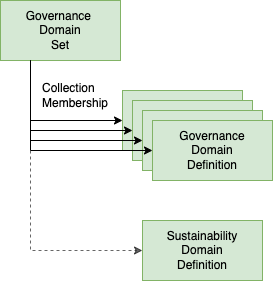

The diagram above was exported from draw.io. Its source (the exported page's mxGraphModel, read from the mxfile embedded in the PNG):
<mxGraphModel dx="1117" dy="729" grid="1" gridSize="10" guides="1" tooltips="1" connect="1" arrows="1" fold="1" page="1" pageScale="1" pageWidth="827" pageHeight="1169" math="0" shadow="0">
  <root>
    <mxCell id="0" />
    <mxCell id="1" parent="0" />
    <mxCell id="2" value="" style="edgeStyle=orthogonalEdgeStyle;rounded=0;orthogonalLoop=1;jettySize=auto;html=1;exitX=0.25;exitY=1;exitDx=0;exitDy=0;entryX=0;entryY=0.5;entryDx=0;entryDy=0;" edge="1" source="4" target="5" parent="1">
      <mxGeometry relative="1" as="geometry" />
    </mxCell>
    <mxCell id="3" style="edgeStyle=orthogonalEdgeStyle;rounded=0;orthogonalLoop=1;jettySize=auto;html=1;exitX=0.25;exitY=1;exitDx=0;exitDy=0;entryX=0;entryY=0.5;entryDx=0;entryDy=0;endArrow=classic;endFill=1;strokeColor=#000000;opacity=60;dashed=1;" edge="1" source="4" target="12" parent="1">
      <mxGeometry relative="1" as="geometry" />
    </mxCell>
    <mxCell id="4" value="Governance &lt;br&gt;Domain&lt;br&gt;Set" style="rounded=0;whiteSpace=wrap;html=1;fillColor=#d5e8d4;strokeColor=#82b366;" vertex="1" parent="1">
      <mxGeometry x="120" y="110" width="120" height="60" as="geometry" />
    </mxCell>
    <mxCell id="5" value="Governance&lt;br&gt;Domain&lt;br&gt;Definition" style="rounded=0;whiteSpace=wrap;html=1;fillColor=#d5e8d4;strokeColor=#82b366;" vertex="1" parent="1">
      <mxGeometry x="242" y="200" width="120" height="60" as="geometry" />
    </mxCell>
    <mxCell id="6" value="" style="edgeStyle=orthogonalEdgeStyle;rounded=0;orthogonalLoop=1;jettySize=auto;html=1;exitX=0.25;exitY=1;exitDx=0;exitDy=0;entryX=0;entryY=0.5;entryDx=0;entryDy=0;" edge="1" source="4" target="7" parent="1">
      <mxGeometry relative="1" as="geometry">
        <mxPoint x="160" y="180" as="sourcePoint" />
      </mxGeometry>
    </mxCell>
    <mxCell id="7" value="Governance&lt;br&gt;Domain&lt;br&gt;Definition" style="rounded=0;whiteSpace=wrap;html=1;fillColor=#d5e8d4;strokeColor=#82b366;" vertex="1" parent="1">
      <mxGeometry x="252" y="210" width="120" height="60" as="geometry" />
    </mxCell>
    <mxCell id="8" value="" style="edgeStyle=orthogonalEdgeStyle;rounded=0;orthogonalLoop=1;jettySize=auto;html=1;exitX=0.25;exitY=1;exitDx=0;exitDy=0;entryX=0;entryY=0.5;entryDx=0;entryDy=0;" edge="1" source="4" target="9" parent="1">
      <mxGeometry relative="1" as="geometry">
        <mxPoint x="170" y="190" as="sourcePoint" />
      </mxGeometry>
    </mxCell>
    <mxCell id="9" value="Governance&lt;br&gt;Domain&lt;br&gt;Definition" style="rounded=0;whiteSpace=wrap;html=1;fillColor=#d5e8d4;strokeColor=#82b366;" vertex="1" parent="1">
      <mxGeometry x="262" y="220" width="120" height="60" as="geometry" />
    </mxCell>
    <mxCell id="10" value="" style="edgeStyle=orthogonalEdgeStyle;rounded=0;orthogonalLoop=1;jettySize=auto;html=1;exitX=0.25;exitY=1;exitDx=0;exitDy=0;entryX=0;entryY=0.5;entryDx=0;entryDy=0;" edge="1" source="4" target="11" parent="1">
      <mxGeometry relative="1" as="geometry">
        <mxPoint x="180" y="200" as="sourcePoint" />
      </mxGeometry>
    </mxCell>
    <mxCell id="11" value="Governance&lt;br&gt;Domain&lt;br&gt;Definition" style="rounded=0;whiteSpace=wrap;html=1;fillColor=#d5e8d4;strokeColor=#82b366;" vertex="1" parent="1">
      <mxGeometry x="272" y="230" width="120" height="60" as="geometry" />
    </mxCell>
    <mxCell id="12" value="Sustainability&lt;br&gt;Domain&lt;br&gt;Definition" style="rounded=0;whiteSpace=wrap;html=1;strokeColor=#82b366;fillColor=#d5e8d4;" vertex="1" parent="1">
      <mxGeometry x="262" y="330" width="120" height="60" as="geometry" />
    </mxCell>
    <mxCell id="13" value="Collection&lt;br&gt;Membership" style="text;html=1;align=left;verticalAlign=middle;resizable=0;points=[];autosize=1;strokeColor=none;fillColor=none;fontSize=12;" vertex="1" parent="1">
      <mxGeometry x="160" y="190" width="80" height="30" as="geometry" />
    </mxCell>
  </root>
</mxGraphModel>